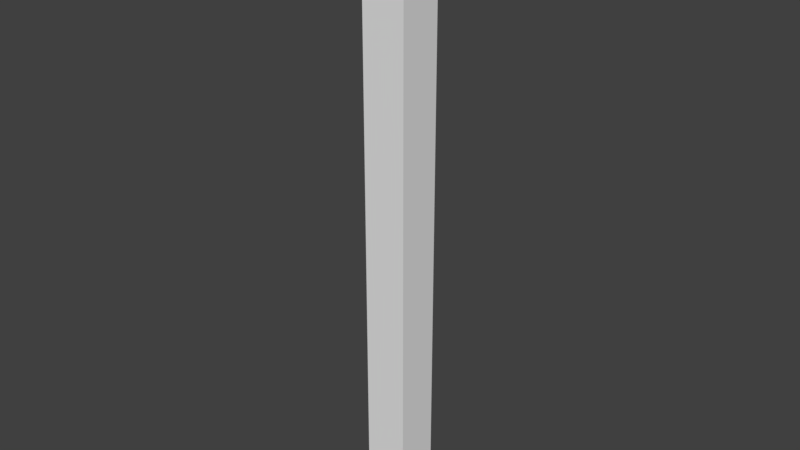 # Source: A_PillarBase_0.2x0.2x3.blend  (saved by Blender 2.79.0; exported with 4.5.12 LTS)
import bpy
from mathutils import Matrix  # noqa: F401  (used for matrix-valued properties, if any)

bpy.ops.wm.read_factory_settings(use_empty=True)
scene = bpy.context.scene
scene.name = 'Scene'

# ---- collections
col_collection_1 = bpy.data.collections.new('Collection 1'); scene.collection.children.link(col_collection_1)

# ---- world
world_world = bpy.data.worlds.new('World'); scene.world = world_world
world_world.color = (0.05088, 0.05088, 0.05088)
world_world.use_sun_shadow = False
world_world.sun_shadow_jitter_overblur = 0.0
world_world.cycles.sampling_method = 'MANUAL'

# ---- meshes
me_cube_001 = bpy.data.meshes.new('Cube.001')
me_cube_001.from_pydata([(0.0, 0.0, 0.0), (0.0, -0.2, 0.0), (-0.2, -0.2, 0.0), (-0.2, 4.768e-07, 0.0), (4.768e-07, -4.768e-07, 2.8), (-7.153e-07, -0.2, 2.8), (-0.2, -0.2, 2.8), (-0.2, 0.0, 2.8)], [], [(0, 1, 2, 3), (4, 7, 6, 5), (1, 0, 4, 5), (3, 2, 6, 7), (4, 0, 3, 7), (2, 1, 5, 6)])
me_cube_001.use_remesh_preserve_volume = False
me_cube_001.use_remesh_preserve_attributes = False
me_cube_001.use_mirror_vertex_groups = False
me_cube_001.update()

# ---- objects
ob_pillarhigh_0_2x0_2x2_5 = bpy.data.objects.new('PillarHigh_0.2x0.2x2.5', me_cube_001)

# ---- transforms, parenting, visibility, modifiers, constraints
ob_pillarhigh_0_2x0_2x2_5.location = (0.0, 0.0, 0.0)
ob_pillarhigh_0_2x0_2x2_5.lock_rotations_4d = False
ob_pillarhigh_0_2x0_2x2_5.empty_display_type = 'ARROWS'
ob_pillarhigh_0_2x0_2x2_5.lineart.crease_threshold = 0.0

# ---- collection membership
col_collection_1.objects.link(ob_pillarhigh_0_2x0_2x2_5)

# ---- scene / render settings (as saved in the file)
scene.frame_start = 1; scene.frame_end = 250; scene.frame_set(1)
scene.render.engine = 'BLENDER_EEVEE_NEXT'
scene.render.resolution_percentage = 50
scene.render.dither_intensity = 0.0
scene.cycles.use_denoising = False
scene.cycles.samples = 128
scene.cycles.sampling_pattern = 'TABULATED_SOBOL'
scene.cycles.use_adaptive_sampling = False
scene.cycles.use_light_tree = False
scene.cycles.blur_glossy = 0.0
scene.cycles.sample_clamp_indirect = 0.0
scene.view_settings.view_transform = 'Standard'
bpy.context.view_layer.update()

# ---- added for rendering (the .blend has no active camera and no usable light): camera, sun
cam_auto = bpy.data.cameras.new('AutoCamera')
cam_auto.lens = 50.0
cam_auto.sensor_width = 36.0
cam_auto.clip_end = 1000.0
ob_auto_camera = bpy.data.objects.new('AutoCamera', cam_auto)
scene.collection.objects.link(ob_auto_camera)
ob_auto_camera.location = (2.50381, -3.22458, 3.48305)
ob_auto_camera.rotation_euler = (1.09748, -7.21219e-08, 0.694738)
scene.camera = ob_auto_camera
light_auto_sun = bpy.data.lights.new('AutoSun', 'SUN')
light_auto_sun.energy = 3.0
light_auto_sun.angle = 0.0523599
ob_auto_sun = bpy.data.objects.new('AutoSun', light_auto_sun)
scene.collection.objects.link(ob_auto_sun)
ob_auto_sun.rotation_euler = (0.872665, 0.174533, 0.523599)
bpy.context.view_layer.update()
